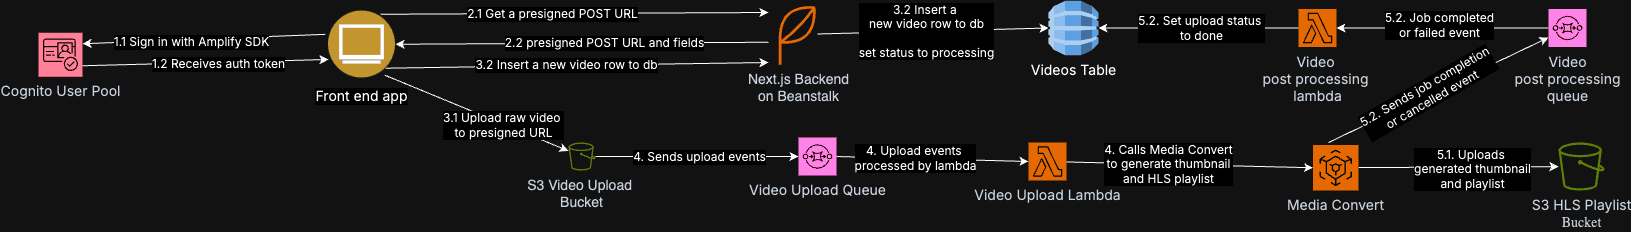

The diagram above was exported from draw.io. Its source (the exported page's mxGraphModel, read from the mxfile embedded in the PNG):
<mxGraphModel dx="3518" dy="1377" grid="1" gridSize="10" guides="1" tooltips="1" connect="1" arrows="1" fold="1" page="1" pageScale="1" pageWidth="1920" pageHeight="1200" math="0" shadow="0">
  <root>
    <mxCell id="0" />
    <mxCell id="1" parent="0" />
    <mxCell id="JOCJBToDuCf4jSH-UthF-1" value="&lt;font style=&quot;font-size: 14px;&quot;&gt;Next.js Backend&lt;/font&gt;&lt;div style=&quot;font-size: 14px;&quot;&gt;&lt;font style=&quot;font-size: 14px;&quot;&gt;on Beanstalk&lt;/font&gt;&lt;/div&gt;" style="sketch=0;outlineConnect=0;fontColor=#232F3E;gradientColor=none;fillColor=#ED7100;strokeColor=none;dashed=0;verticalLabelPosition=bottom;verticalAlign=top;align=center;html=1;fontSize=12;fontStyle=0;aspect=fixed;pointerEvents=1;shape=mxgraph.aws4.application;" parent="1" vertex="1">
      <mxGeometry x="760" y="491.75" width="39.08" height="60.5" as="geometry" />
    </mxCell>
    <mxCell id="JOCJBToDuCf4jSH-UthF-2" value="&lt;font style=&quot;font-size: 14px;&quot; face=&quot;Inter&quot;&gt;Cognito User Pool&lt;/font&gt;" style="sketch=0;points=[[0,0,0],[0.25,0,0],[0.5,0,0],[0.75,0,0],[1,0,0],[0,1,0],[0.25,1,0],[0.5,1,0],[0.75,1,0],[1,1,0],[0,0.25,0],[0,0.5,0],[0,0.75,0],[1,0.25,0],[1,0.5,0],[1,0.75,0]];outlineConnect=0;fontColor=#232F3E;fillColor=#DD344C;strokeColor=#ffffff;dashed=0;verticalLabelPosition=bottom;verticalAlign=top;align=center;html=1;fontSize=12;fontStyle=0;aspect=fixed;shape=mxgraph.aws4.resourceIcon;resIcon=mxgraph.aws4.cognito;" parent="1" vertex="1">
      <mxGeometry x="20" y="520.25" width="44" height="44" as="geometry" />
    </mxCell>
    <mxCell id="JOCJBToDuCf4jSH-UthF-9" value="&lt;font style=&quot;font-size: 14px;&quot; face=&quot;Inter&quot; color=&quot;#000000&quot;&gt;Front end app&lt;/font&gt;" style="image;aspect=fixed;perimeter=ellipsePerimeter;html=1;align=center;shadow=0;dashed=0;fontColor=#4277BB;labelBackgroundColor=default;fontSize=12;spacingTop=3;image=img/lib/ibm/users/browser.svg;" parent="1" vertex="1">
      <mxGeometry x="310" y="498.5" width="67" height="67" as="geometry" />
    </mxCell>
    <mxCell id="JOCJBToDuCf4jSH-UthF-15" value="&lt;font style=&quot;font-size: 14px;&quot;&gt;S3 Video Upload&amp;nbsp;&lt;/font&gt;&lt;div style=&quot;font-size: 14px;&quot;&gt;&lt;font style=&quot;font-size: 14px;&quot;&gt;Bucket&lt;/font&gt;&lt;/div&gt;" style="sketch=0;outlineConnect=0;fontColor=#232F3E;gradientColor=none;fillColor=#7AA116;strokeColor=none;dashed=0;verticalLabelPosition=bottom;verticalAlign=top;align=center;html=1;fontSize=12;fontStyle=0;aspect=fixed;pointerEvents=1;shape=mxgraph.aws4.bucket;" parent="1" vertex="1">
      <mxGeometry x="550" y="630" width="26.92" height="28" as="geometry" />
    </mxCell>
    <mxCell id="JOCJBToDuCf4jSH-UthF-16" value="&lt;font data-font-src=&quot;https://fonts.googleapis.com/css?family=Inter&quot; face=&quot;Inter&quot; style=&quot;font-size: 14px;&quot;&gt;Video Upload Queue&lt;/font&gt;" style="sketch=0;points=[[0,0,0],[0.25,0,0],[0.5,0,0],[0.75,0,0],[1,0,0],[0,1,0],[0.25,1,0],[0.5,1,0],[0.75,1,0],[1,1,0],[0,0.25,0],[0,0.5,0],[0,0.75,0],[1,0.25,0],[1,0.5,0],[1,0.75,0]];outlineConnect=0;fontColor=#232F3E;fillColor=#E7157B;strokeColor=#ffffff;dashed=0;verticalLabelPosition=bottom;verticalAlign=top;align=center;html=1;fontSize=12;fontStyle=0;aspect=fixed;shape=mxgraph.aws4.resourceIcon;resIcon=mxgraph.aws4.sqs;" parent="1" vertex="1">
      <mxGeometry x="780" y="625" width="38" height="38" as="geometry" />
    </mxCell>
    <mxCell id="JOCJBToDuCf4jSH-UthF-18" value="&lt;font data-font-src=&quot;https://fonts.googleapis.com/css?family=Inter&quot; face=&quot;Inter&quot; style=&quot;font-size: 14px;&quot;&gt;Video Upload Lambda&lt;/font&gt;" style="sketch=0;points=[[0,0,0],[0.25,0,0],[0.5,0,0],[0.75,0,0],[1,0,0],[0,1,0],[0.25,1,0],[0.5,1,0],[0.75,1,0],[1,1,0],[0,0.25,0],[0,0.5,0],[0,0.75,0],[1,0.25,0],[1,0.5,0],[1,0.75,0]];outlineConnect=0;fontColor=#232F3E;fillColor=#ED7100;strokeColor=#ffffff;dashed=0;verticalLabelPosition=bottom;verticalAlign=top;align=center;html=1;fontSize=12;fontStyle=0;aspect=fixed;shape=mxgraph.aws4.resourceIcon;resIcon=mxgraph.aws4.lambda;" parent="1" vertex="1">
      <mxGeometry x="1010" y="630" width="38" height="38" as="geometry" />
    </mxCell>
    <mxCell id="JOCJBToDuCf4jSH-UthF-20" value="&lt;font data-font-src=&quot;https://fonts.googleapis.com/css?family=Inter&quot; face=&quot;Inter&quot; style=&quot;font-size: 14px;&quot;&gt;S3 HLS Playlist&lt;/font&gt;&lt;div style=&quot;font-size: 14px;&quot;&gt;&lt;font face=&quot;m8L2mHmCG7hQh7vWbzNX&quot; style=&quot;font-size: 14px;&quot;&gt;Bucket&lt;/font&gt;&lt;/div&gt;" style="sketch=0;outlineConnect=0;fontColor=#232F3E;gradientColor=none;fillColor=#7AA116;strokeColor=none;dashed=0;verticalLabelPosition=bottom;verticalAlign=top;align=center;html=1;fontSize=12;fontStyle=0;aspect=fixed;pointerEvents=1;shape=mxgraph.aws4.bucket;" parent="1" vertex="1">
      <mxGeometry x="1540" y="630" width="46.15" height="48" as="geometry" />
    </mxCell>
    <mxCell id="JOCJBToDuCf4jSH-UthF-21" value="" style="endArrow=classic;html=1;rounded=0;exitX=-0.047;exitY=0.348;exitDx=0;exitDy=0;exitPerimeter=0;entryX=1;entryY=0.25;entryDx=0;entryDy=0;entryPerimeter=0;" parent="1" source="JOCJBToDuCf4jSH-UthF-9" target="JOCJBToDuCf4jSH-UthF-2" edge="1">
      <mxGeometry width="50" height="50" relative="1" as="geometry">
        <mxPoint x="419" y="507" as="sourcePoint" />
        <mxPoint x="100" y="530" as="targetPoint" />
      </mxGeometry>
    </mxCell>
    <mxCell id="JOCJBToDuCf4jSH-UthF-22" value="&lt;font style=&quot;font-size: 12px;&quot; data-font-src=&quot;https://fonts.googleapis.com/css?family=Inter&quot; face=&quot;Inter&quot;&gt;1.1 Sign in with Amplify SDK&lt;/font&gt;" style="edgeLabel;html=1;align=center;verticalAlign=middle;resizable=0;points=[];rotation=0;" parent="JOCJBToDuCf4jSH-UthF-21" vertex="1" connectable="0">
      <mxGeometry x="0.1063" y="2" relative="1" as="geometry">
        <mxPoint as="offset" />
      </mxGeometry>
    </mxCell>
    <mxCell id="JOCJBToDuCf4jSH-UthF-23" value="" style="endArrow=classic;html=1;rounded=0;exitX=1;exitY=0.75;exitDx=0;exitDy=0;exitPerimeter=0;" parent="1" source="JOCJBToDuCf4jSH-UthF-2" edge="1">
      <mxGeometry width="50" height="50" relative="1" as="geometry">
        <mxPoint x="110" y="550" as="sourcePoint" />
        <mxPoint x="310" y="547" as="targetPoint" />
      </mxGeometry>
    </mxCell>
    <mxCell id="JOCJBToDuCf4jSH-UthF-24" value="&lt;font data-font-src=&quot;https://fonts.googleapis.com/css?family=Inter&quot; face=&quot;Inter&quot; style=&quot;font-size: 12px;&quot;&gt;1.2 Receives auth token&lt;/font&gt;" style="edgeLabel;html=1;align=center;verticalAlign=middle;resizable=0;points=[];rotation=0;" parent="JOCJBToDuCf4jSH-UthF-23" vertex="1" connectable="0">
      <mxGeometry x="0.1035" y="-1" relative="1" as="geometry">
        <mxPoint as="offset" />
      </mxGeometry>
    </mxCell>
    <mxCell id="JOCJBToDuCf4jSH-UthF-25" value="" style="endArrow=classic;html=1;rounded=0;" parent="1" edge="1">
      <mxGeometry width="50" height="50" relative="1" as="geometry">
        <mxPoint x="362" y="501.75" as="sourcePoint" />
        <mxPoint x="750" y="500" as="targetPoint" />
      </mxGeometry>
    </mxCell>
    <mxCell id="JOCJBToDuCf4jSH-UthF-28" value="&lt;font data-font-src=&quot;https://fonts.googleapis.com/css?family=Inter&quot; face=&quot;Inter&quot; style=&quot;font-size: 12px;&quot;&gt;2.1 Get a presigned POST URL&lt;/font&gt;" style="edgeLabel;html=1;align=center;verticalAlign=middle;resizable=0;points=[];rotation=0;" parent="JOCJBToDuCf4jSH-UthF-25" vertex="1" connectable="0">
      <mxGeometry x="-0.1153" relative="1" as="geometry">
        <mxPoint as="offset" />
      </mxGeometry>
    </mxCell>
    <mxCell id="JOCJBToDuCf4jSH-UthF-29" value="" style="endArrow=classic;html=1;rounded=0;entryX=1;entryY=0.5;entryDx=0;entryDy=0;" parent="1" edge="1">
      <mxGeometry width="50" height="50" relative="1" as="geometry">
        <mxPoint x="750" y="529.75" as="sourcePoint" />
        <mxPoint x="377.00000000000273" y="531.75" as="targetPoint" />
      </mxGeometry>
    </mxCell>
    <mxCell id="JOCJBToDuCf4jSH-UthF-30" value="&lt;font data-font-src=&quot;https://fonts.googleapis.com/css?family=Inter&quot; face=&quot;Inter&quot; style=&quot;font-size: 12px;&quot;&gt;2.2 presigned POST URL and fields&lt;/font&gt;" style="edgeLabel;html=1;align=center;verticalAlign=middle;resizable=0;points=[];rotation=0;" parent="JOCJBToDuCf4jSH-UthF-29" vertex="1" connectable="0">
      <mxGeometry x="-0.1153" relative="1" as="geometry">
        <mxPoint as="offset" />
      </mxGeometry>
    </mxCell>
    <mxCell id="JOCJBToDuCf4jSH-UthF-31" value="" style="endArrow=classic;html=1;rounded=0;exitX=0.839;exitY=0.957;exitDx=0;exitDy=0;exitPerimeter=0;" parent="1" source="JOCJBToDuCf4jSH-UthF-9" target="JOCJBToDuCf4jSH-UthF-15" edge="1">
      <mxGeometry width="50" height="50" relative="1" as="geometry">
        <mxPoint x="360" y="575" as="sourcePoint" />
        <mxPoint x="417" y="575" as="targetPoint" />
      </mxGeometry>
    </mxCell>
    <mxCell id="JOCJBToDuCf4jSH-UthF-32" value="&lt;font style=&quot;font-size: 12px;&quot; data-font-src=&quot;https://fonts.googleapis.com/css?family=Inter&quot; face=&quot;Inter&quot;&gt;3.1 Upload raw video&amp;nbsp;&lt;/font&gt;&lt;div style=&quot;font-size: 12px;&quot;&gt;&lt;font style=&quot;font-size: 12px;&quot; data-font-src=&quot;https://fonts.googleapis.com/css?family=Inter&quot; face=&quot;Inter&quot;&gt;to presigned URL&lt;/font&gt;&lt;/div&gt;" style="edgeLabel;html=1;align=center;verticalAlign=middle;resizable=0;points=[];" parent="JOCJBToDuCf4jSH-UthF-31" vertex="1" connectable="0">
      <mxGeometry x="0.2896" y="-1" relative="1" as="geometry">
        <mxPoint as="offset" />
      </mxGeometry>
    </mxCell>
    <mxCell id="JOCJBToDuCf4jSH-UthF-33" value="" style="endArrow=classic;html=1;rounded=0;entryX=0;entryY=0.5;entryDx=0;entryDy=0;entryPerimeter=0;" parent="1" source="JOCJBToDuCf4jSH-UthF-15" target="JOCJBToDuCf4jSH-UthF-16" edge="1">
      <mxGeometry width="50" height="50" relative="1" as="geometry">
        <mxPoint x="390" y="790" as="sourcePoint" />
        <mxPoint x="700" y="650" as="targetPoint" />
      </mxGeometry>
    </mxCell>
    <mxCell id="JOCJBToDuCf4jSH-UthF-34" value="&lt;font data-font-src=&quot;https://fonts.googleapis.com/css?family=Inter&quot; face=&quot;Inter&quot; style=&quot;font-size: 12px;&quot;&gt;4. Sends upload events&lt;/font&gt;" style="edgeLabel;html=1;align=center;verticalAlign=middle;resizable=0;points=[];" parent="JOCJBToDuCf4jSH-UthF-33" vertex="1" connectable="0">
      <mxGeometry x="0.1822" y="-1" relative="1" as="geometry">
        <mxPoint x="-17" y="-1" as="offset" />
      </mxGeometry>
    </mxCell>
    <mxCell id="JOCJBToDuCf4jSH-UthF-35" value="" style="endArrow=classic;html=1;rounded=0;entryX=0;entryY=0.5;entryDx=0;entryDy=0;entryPerimeter=0;exitX=1;exitY=0.5;exitDx=0;exitDy=0;exitPerimeter=0;" parent="1" source="JOCJBToDuCf4jSH-UthF-16" target="JOCJBToDuCf4jSH-UthF-18" edge="1">
      <mxGeometry width="50" height="50" relative="1" as="geometry">
        <mxPoint x="730" y="650" as="sourcePoint" />
        <mxPoint x="780" y="600" as="targetPoint" />
      </mxGeometry>
    </mxCell>
    <mxCell id="JOCJBToDuCf4jSH-UthF-36" value="&lt;font style=&quot;font-size: 12px;&quot;&gt;4. Upload events&amp;nbsp;&lt;/font&gt;&lt;div style=&quot;font-size: 12px;&quot;&gt;&lt;font style=&quot;font-size: 12px;&quot;&gt;processed by lambda&lt;/font&gt;&lt;/div&gt;" style="edgeLabel;html=1;align=center;verticalAlign=middle;resizable=0;points=[];fontSize=8;fontFamily=Inter;fontSource=https%3A%2F%2Ffonts.googleapis.com%2Fcss%3Ffamily%3DInter;" parent="JOCJBToDuCf4jSH-UthF-35" vertex="1" connectable="0">
      <mxGeometry x="-0.1767" y="1" relative="1" as="geometry">
        <mxPoint as="offset" />
      </mxGeometry>
    </mxCell>
    <mxCell id="JOCJBToDuCf4jSH-UthF-37" value="" style="endArrow=classic;html=1;rounded=0;" parent="1" source="JOCJBToDuCf4jSH-UthF-19" edge="1" target="JOCJBToDuCf4jSH-UthF-20">
      <mxGeometry width="50" height="50" relative="1" as="geometry">
        <mxPoint x="1008" y="648.63" as="sourcePoint" />
        <mxPoint x="1170" y="640" as="targetPoint" />
      </mxGeometry>
    </mxCell>
    <mxCell id="yusicMw58OuXdjIPEt2R-1" value="&lt;font style=&quot;font-size: 12px;&quot;&gt;5.1. Uploads&amp;nbsp;&lt;/font&gt;&lt;div style=&quot;font-size: 12px;&quot;&gt;&lt;font style=&quot;font-size: 12px;&quot;&gt;generated thumbnail&lt;/font&gt;&lt;div&gt;&lt;div style=&quot;&quot;&gt;&lt;font style=&quot;font-size: 12px;&quot;&gt;and playlist&lt;/font&gt;&lt;/div&gt;&lt;/div&gt;&lt;/div&gt;" style="edgeLabel;html=1;align=center;verticalAlign=middle;resizable=0;points=[];fontSize=8;fontFamily=Inter;fontSource=https%3A%2F%2Ffonts.googleapis.com%2Fcss%3Ffamily%3DInter;" vertex="1" connectable="0" parent="JOCJBToDuCf4jSH-UthF-37">
      <mxGeometry x="0.2296" y="-2" relative="1" as="geometry">
        <mxPoint x="-10" as="offset" />
      </mxGeometry>
    </mxCell>
    <mxCell id="JOCJBToDuCf4jSH-UthF-39" value="" style="endArrow=classic;html=1;rounded=0;entryX=0;entryY=0.5;entryDx=0;entryDy=0;entryPerimeter=0;" parent="1" source="JOCJBToDuCf4jSH-UthF-18" target="JOCJBToDuCf4jSH-UthF-19" edge="1">
      <mxGeometry width="50" height="50" relative="1" as="geometry">
        <mxPoint x="960" y="646" as="sourcePoint" />
        <mxPoint x="1170" y="648.63" as="targetPoint" />
      </mxGeometry>
    </mxCell>
    <mxCell id="JOCJBToDuCf4jSH-UthF-40" value="&lt;font style=&quot;font-size: 12px;&quot;&gt;4. Calls Media Convert&lt;/font&gt;&lt;div style=&quot;font-size: 12px;&quot;&gt;&lt;font style=&quot;font-size: 12px;&quot;&gt;to generate thumbnail&lt;/font&gt;&lt;/div&gt;&lt;div style=&quot;font-size: 12px;&quot;&gt;&lt;font style=&quot;font-size: 12px;&quot;&gt;and HLS playlist&lt;/font&gt;&lt;/div&gt;" style="edgeLabel;html=1;align=center;verticalAlign=middle;resizable=0;points=[];fontSize=8;fontFamily=Inter;fontSource=https%3A%2F%2Ffonts.googleapis.com%2Fcss%3Ffamily%3DInter;" parent="JOCJBToDuCf4jSH-UthF-39" vertex="1" connectable="0">
      <mxGeometry x="-0.1767" y="1" relative="1" as="geometry">
        <mxPoint as="offset" />
      </mxGeometry>
    </mxCell>
    <mxCell id="JOCJBToDuCf4jSH-UthF-19" value="&lt;font style=&quot;font-size: 14px;&quot;&gt;Media Convert&lt;/font&gt;" style="sketch=0;points=[[0,0,0],[0.25,0,0],[0.5,0,0],[0.75,0,0],[1,0,0],[0,1,0],[0.25,1,0],[0.5,1,0],[0.75,1,0],[1,1,0],[0,0.25,0],[0,0.5,0],[0,0.75,0],[1,0.25,0],[1,0.5,0],[1,0.75,0]];outlineConnect=0;fontColor=#232F3E;fillColor=#ED7100;strokeColor=#ffffff;dashed=0;verticalLabelPosition=bottom;verticalAlign=top;align=center;html=1;fontSize=10;fontStyle=0;aspect=fixed;shape=mxgraph.aws4.resourceIcon;resIcon=mxgraph.aws4.elemental_mediaconvert;fontFamily=Inter;fontSource=https%3A%2F%2Ffonts.googleapis.com%2Fcss%3Ffamily%3DInter;" parent="1" vertex="1">
      <mxGeometry x="1294.5" y="632.5" width="45.5" height="45.5" as="geometry" />
    </mxCell>
    <mxCell id="yusicMw58OuXdjIPEt2R-2" value="" style="endArrow=classic;html=1;rounded=0;exitX=1;exitY=1;exitDx=0;exitDy=0;" edge="1" parent="1" source="JOCJBToDuCf4jSH-UthF-9">
      <mxGeometry width="50" height="50" relative="1" as="geometry">
        <mxPoint x="420" y="540" as="sourcePoint" />
        <mxPoint x="750" y="550" as="targetPoint" />
      </mxGeometry>
    </mxCell>
    <mxCell id="yusicMw58OuXdjIPEt2R-3" value="&lt;font style=&quot;font-size: 12px;&quot;&gt;3.2 Insert a new video row to db&lt;/font&gt;" style="edgeLabel;html=1;align=center;verticalAlign=middle;resizable=0;points=[];fontSize=8;fontFamily=Inter;fontSource=https%3A%2F%2Ffonts.googleapis.com%2Fcss%3Ffamily%3DInter;" vertex="1" connectable="0" parent="yusicMw58OuXdjIPEt2R-2">
      <mxGeometry x="-0.0616" y="2" relative="1" as="geometry">
        <mxPoint y="1" as="offset" />
      </mxGeometry>
    </mxCell>
    <mxCell id="yusicMw58OuXdjIPEt2R-4" value="&lt;font style=&quot;font-size: 14px;&quot; data-font-src=&quot;https://fonts.googleapis.com/css?family=Inter&quot; face=&quot;Inter&quot;&gt;Videos Table&lt;/font&gt;" style="outlineConnect=0;dashed=0;verticalLabelPosition=bottom;verticalAlign=top;align=center;html=1;shape=mxgraph.aws3.dynamo_db;fillColor=#2E73B8;gradientColor=none;" vertex="1" parent="1">
      <mxGeometry x="1030" y="488.25" width="50" height="54.5" as="geometry" />
    </mxCell>
    <mxCell id="yusicMw58OuXdjIPEt2R-5" value="" style="endArrow=classic;html=1;rounded=0;entryX=0;entryY=0.5;entryDx=0;entryDy=0;entryPerimeter=0;" edge="1" parent="1" source="JOCJBToDuCf4jSH-UthF-1" target="yusicMw58OuXdjIPEt2R-4">
      <mxGeometry width="50" height="50" relative="1" as="geometry">
        <mxPoint x="799.0799999999999" y="530" as="sourcePoint" />
        <mxPoint x="970" y="540" as="targetPoint" />
      </mxGeometry>
    </mxCell>
    <mxCell id="yusicMw58OuXdjIPEt2R-6" value="&lt;font style=&quot;font-size: 12px;&quot;&gt;3.2 Insert a&amp;nbsp;&lt;/font&gt;&lt;div style=&quot;font-size: 12px;&quot;&gt;&lt;font style=&quot;font-size: 12px;&quot;&gt;new video row to db&lt;/font&gt;&lt;/div&gt;&lt;div style=&quot;font-size: 12px;&quot;&gt;&lt;font style=&quot;font-size: 12px;&quot;&gt;&lt;br&gt;&lt;/font&gt;&lt;/div&gt;&lt;div style=&quot;font-size: 12px;&quot;&gt;&lt;font style=&quot;font-size: 12px;&quot;&gt;set status to processing&lt;/font&gt;&lt;/div&gt;" style="edgeLabel;html=1;align=center;verticalAlign=middle;resizable=0;points=[];fontSize=8;fontFamily=Inter;fontSource=https%3A%2F%2Ffonts.googleapis.com%2Fcss%3Ffamily%3DInter;" vertex="1" connectable="0" parent="yusicMw58OuXdjIPEt2R-5">
      <mxGeometry x="-0.0616" y="2" relative="1" as="geometry">
        <mxPoint y="1" as="offset" />
      </mxGeometry>
    </mxCell>
    <mxCell id="yusicMw58OuXdjIPEt2R-7" value="&lt;font data-font-src=&quot;https://fonts.googleapis.com/css?family=Inter&quot; face=&quot;Inter&quot; style=&quot;font-size: 14px;&quot;&gt;Video&lt;/font&gt;&lt;div style=&quot;font-size: 14px;&quot;&gt;&lt;font style=&quot;font-size: 14px;&quot;&gt;&lt;font data-font-src=&quot;https://fonts.googleapis.com/css?family=Inter&quot; face=&quot;Inter&quot; style=&quot;font-size: 14px;&quot;&gt;post&amp;nbsp;&lt;/font&gt;&lt;span style=&quot;font-family: Inter; background-color: initial;&quot;&gt;processing&lt;/span&gt;&lt;/font&gt;&lt;/div&gt;&lt;div style=&quot;font-size: 14px;&quot;&gt;&lt;span style=&quot;font-family: Inter; background-color: initial;&quot;&gt;&lt;font style=&quot;font-size: 14px;&quot;&gt;queue&lt;/font&gt;&lt;/span&gt;&lt;/div&gt;" style="sketch=0;points=[[0,0,0],[0.25,0,0],[0.5,0,0],[0.75,0,0],[1,0,0],[0,1,0],[0.25,1,0],[0.5,1,0],[0.75,1,0],[1,1,0],[0,0.25,0],[0,0.5,0],[0,0.75,0],[1,0.25,0],[1,0.5,0],[1,0.75,0]];outlineConnect=0;fontColor=#232F3E;fillColor=#E7157B;strokeColor=#ffffff;dashed=0;verticalLabelPosition=bottom;verticalAlign=top;align=center;html=1;fontSize=12;fontStyle=0;aspect=fixed;shape=mxgraph.aws4.resourceIcon;resIcon=mxgraph.aws4.sqs;" vertex="1" parent="1">
      <mxGeometry x="1530" y="496.5" width="38" height="38" as="geometry" />
    </mxCell>
    <mxCell id="yusicMw58OuXdjIPEt2R-8" value="" style="endArrow=classic;html=1;rounded=0;entryX=0;entryY=0.75;entryDx=0;entryDy=0;entryPerimeter=0;" edge="1" parent="1" target="yusicMw58OuXdjIPEt2R-7">
      <mxGeometry width="50" height="50" relative="1" as="geometry">
        <mxPoint x="1310" y="630" as="sourcePoint" />
        <mxPoint x="1255.5" y="599" as="targetPoint" />
      </mxGeometry>
    </mxCell>
    <mxCell id="yusicMw58OuXdjIPEt2R-9" value="&lt;font face=&quot;Inter&quot; style=&quot;font-size: 12px;&quot;&gt;5.2. Sends job completion&lt;/font&gt;&lt;div style=&quot;font-size: 12px;&quot;&gt;&lt;font face=&quot;Inter&quot; style=&quot;font-size: 12px;&quot;&gt;or cancelled event&lt;/font&gt;&lt;/div&gt;" style="edgeLabel;html=1;align=center;verticalAlign=middle;resizable=0;points=[];rotation=-30;" vertex="1" connectable="0" parent="yusicMw58OuXdjIPEt2R-8">
      <mxGeometry x="-0.5694" y="2" relative="1" as="geometry">
        <mxPoint x="53" y="-25" as="offset" />
      </mxGeometry>
    </mxCell>
    <mxCell id="yusicMw58OuXdjIPEt2R-10" value="&lt;font data-font-src=&quot;https://fonts.googleapis.com/css?family=Inter&quot; face=&quot;Inter&quot; style=&quot;font-size: 14px;&quot;&gt;Video&amp;nbsp;&lt;/font&gt;&lt;div style=&quot;font-size: 14px;&quot;&gt;&lt;font data-font-src=&quot;https://fonts.googleapis.com/css?family=Inter&quot; face=&quot;Inter&quot; style=&quot;font-size: 14px;&quot;&gt;post processing&amp;nbsp;&lt;/font&gt;&lt;/div&gt;&lt;div style=&quot;font-size: 14px;&quot;&gt;&lt;font data-font-src=&quot;https://fonts.googleapis.com/css?family=Inter&quot; face=&quot;Inter&quot; style=&quot;font-size: 14px;&quot;&gt;lambda&lt;/font&gt;&lt;/div&gt;" style="sketch=0;points=[[0,0,0],[0.25,0,0],[0.5,0,0],[0.75,0,0],[1,0,0],[0,1,0],[0.25,1,0],[0.5,1,0],[0.75,1,0],[1,1,0],[0,0.25,0],[0,0.5,0],[0,0.75,0],[1,0.25,0],[1,0.5,0],[1,0.75,0]];outlineConnect=0;fontColor=#232F3E;fillColor=#ED7100;strokeColor=#ffffff;dashed=0;verticalLabelPosition=bottom;verticalAlign=top;align=center;html=1;fontSize=12;fontStyle=0;aspect=fixed;shape=mxgraph.aws4.resourceIcon;resIcon=mxgraph.aws4.lambda;" vertex="1" parent="1">
      <mxGeometry x="1280" y="496.5" width="38" height="38" as="geometry" />
    </mxCell>
    <mxCell id="yusicMw58OuXdjIPEt2R-11" value="" style="endArrow=classic;html=1;rounded=0;entryX=1;entryY=0.5;entryDx=0;entryDy=0;entryPerimeter=0;" edge="1" parent="1" target="yusicMw58OuXdjIPEt2R-10">
      <mxGeometry width="50" height="50" relative="1" as="geometry">
        <mxPoint x="1530" y="515.5" as="sourcePoint" />
        <mxPoint x="1338" y="506" as="targetPoint" />
      </mxGeometry>
    </mxCell>
    <mxCell id="yusicMw58OuXdjIPEt2R-13" value="&lt;font style=&quot;font-size: 12px;&quot;&gt;5.2. Job completed&lt;/font&gt;&lt;div style=&quot;font-size: 12px;&quot;&gt;&lt;font style=&quot;font-size: 12px;&quot;&gt;or failed event&lt;/font&gt;&lt;/div&gt;" style="edgeLabel;html=1;align=center;verticalAlign=middle;resizable=0;points=[];fontSize=8;fontFamily=Inter;fontSource=https%3A%2F%2Ffonts.googleapis.com%2Fcss%3Ffamily%3DInter;" vertex="1" connectable="0" parent="yusicMw58OuXdjIPEt2R-11">
      <mxGeometry x="0.0335" y="-3" relative="1" as="geometry">
        <mxPoint as="offset" />
      </mxGeometry>
    </mxCell>
    <mxCell id="yusicMw58OuXdjIPEt2R-12" value="" style="endArrow=classic;html=1;rounded=0;exitX=0;exitY=0.5;exitDx=0;exitDy=0;exitPerimeter=0;entryX=1;entryY=0.5;entryDx=0;entryDy=0;entryPerimeter=0;" edge="1" parent="1" source="yusicMw58OuXdjIPEt2R-10" target="yusicMw58OuXdjIPEt2R-4">
      <mxGeometry width="50" height="50" relative="1" as="geometry">
        <mxPoint x="1070" y="470" as="sourcePoint" />
        <mxPoint x="1120" y="420" as="targetPoint" />
      </mxGeometry>
    </mxCell>
    <mxCell id="yusicMw58OuXdjIPEt2R-14" value="&lt;font style=&quot;font-size: 12px;&quot;&gt;5.2. Set upload status&amp;nbsp;&lt;/font&gt;&lt;div style=&quot;font-size: 12px;&quot;&gt;&lt;font style=&quot;font-size: 12px;&quot;&gt;to done&lt;/font&gt;&lt;/div&gt;" style="edgeLabel;html=1;align=center;verticalAlign=middle;resizable=0;points=[];fontSize=8;fontFamily=Inter;fontSource=https%3A%2F%2Ffonts.googleapis.com%2Fcss%3Ffamily%3DInter;" vertex="1" connectable="0" parent="yusicMw58OuXdjIPEt2R-12">
      <mxGeometry x="0.2719" y="-1" relative="1" as="geometry">
        <mxPoint x="29" y="1" as="offset" />
      </mxGeometry>
    </mxCell>
  </root>
</mxGraphModel>